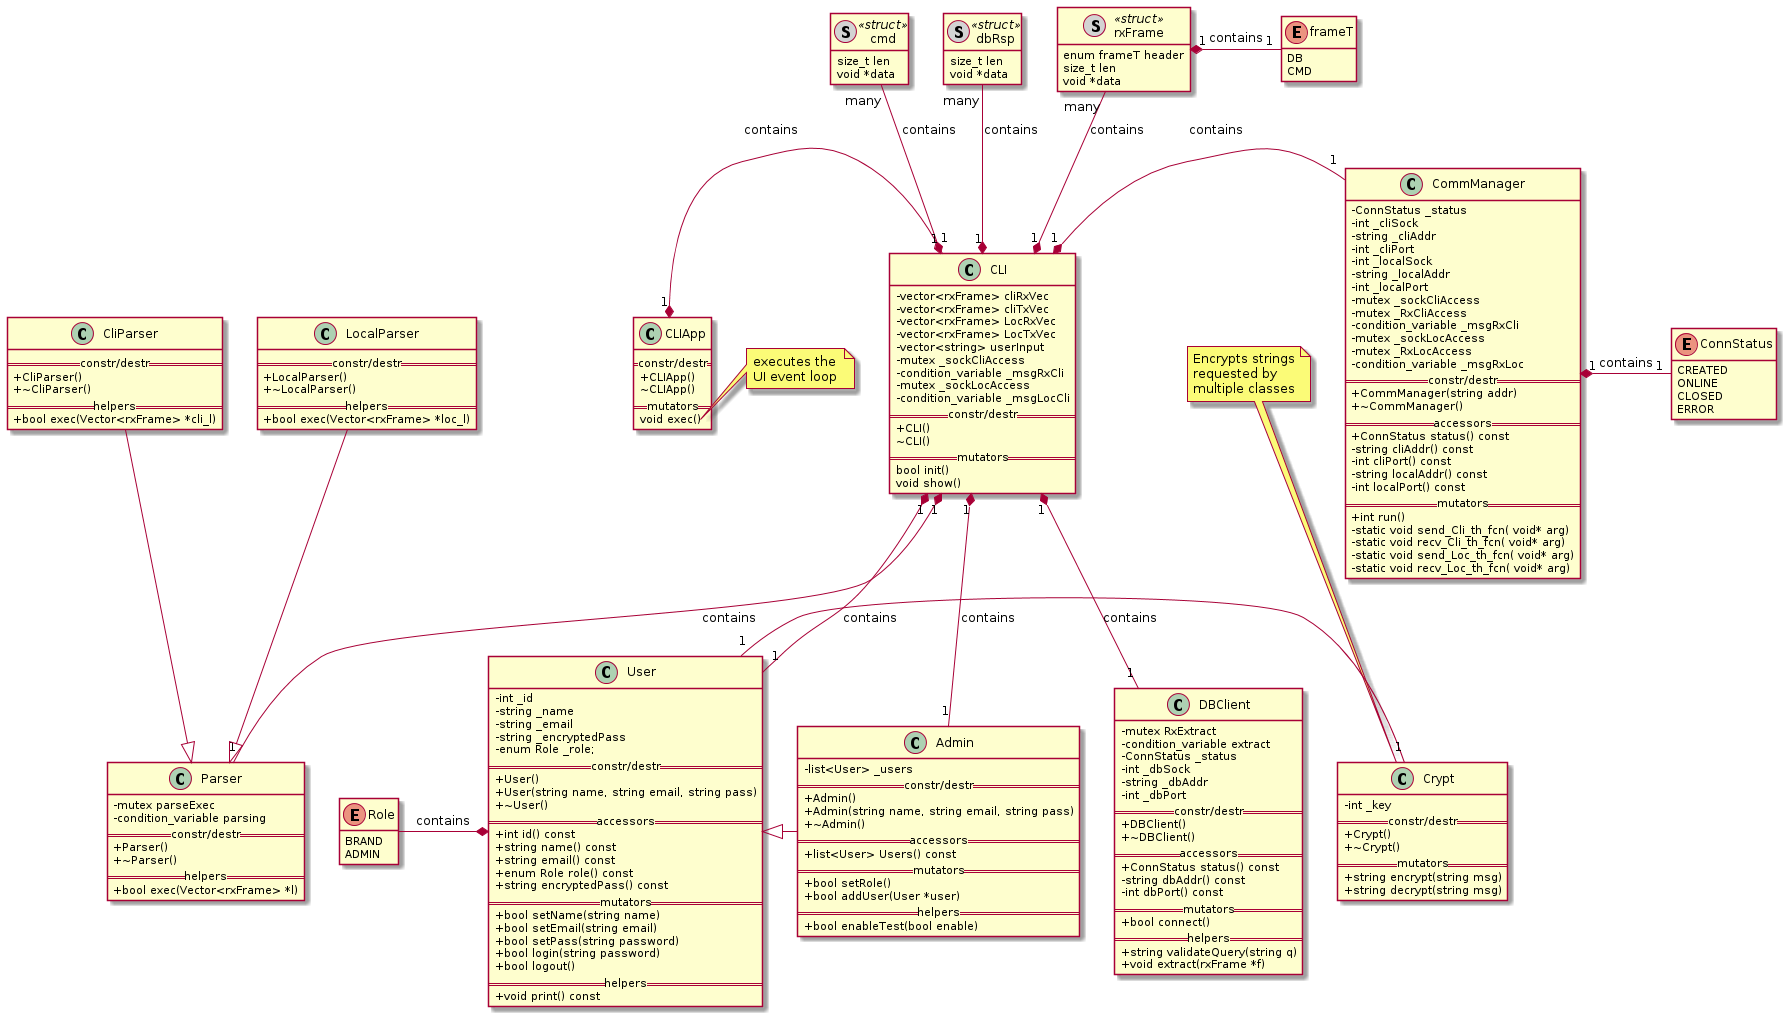

The diagram above was rendered by PlantUML. Its source (embedded in the PNG):
@startuml
'' ---------------- THEMES (some only work on the web server) -----------
''!theme plain
''!theme toy
''!theme spacelab
''!theme mars (does not work)
'' -------------------- Splitting into several files -----------
page 2x2
skinparam pageMargin 10
skinparam pageExternalColor gray
skinparam pageBorderColor black
'' --------------------------------------------------------------
'' remove attributes and methods icons
skinparam classAttributeIconSize 0
'' --------------------------------------------------------------
'' ------- defining elements --------
''interface       interface
'' ------- structures
''class Ad_DB <<(S,#FF7700)struct>>
''class User_DB <<(S,#FF7700)struct>>
''class Station <<(S,#FF7700)struct>>
hide <<struct>> methods
hide enum methods
''hide <<struct>> circle
''class Ad_DB {
''+FILE vid_f
''+fragType frag
''+bool rented
''}
''
''class User_DB{
''+bool admin
''+char* name
''+char* encrypted_pass
''}
class rxFrame <<(S,lightgrey)struct>>{
enum frameT header
size_t len
void *data
}
class dbRsp <<(S,lightgrey)struct>>{
size_t len
void *data
}
class cmd <<(S,lightgrey)struct>>{
size_t len
void *data
}
' ---------

enum ConnStatus{
CREATED
ONLINE
CLOSED
ERROR
}

enum Role{
BRAND
ADMIN
}

enum frameT{
DB
CMD
}
'' ---------


'' -------- Classes 
'' APP
''class AppManager{
''    - UIApp uiApp()
''    - UIWidget win()
''}
class CLIApp{
    == constr/destr ==
    +CLIApp()
    ~CLIApp()
    == mutators ==
    void exec()
}
    note right of CLIApp::exec
    executes the 
    UI event loop
    end note
class CLI{
  - vector<rxFrame> cliRxVec
  - vector<rxFrame> cliTxVec
  - vector<rxFrame> LocRxVec
  - vector<rxFrame> LocTxVec
  - vector<string> userInput
  - mutex _sockCliAccess
  - condition_variable _msgRxCli
  - mutex _sockLocAccess
  - condition_variable _msgLocCli
  == constr/destr ==
  +CLI()
  ~CLI()
  == mutators ==
  bool init()
  void show()
}

'' User
class User{
  -int _id
  -string _name
  -string _email
  -string _encryptedPass
  -enum Role _role;
  == constr/destr ==
  +User()
  +User(string name, string email, string pass)
  +~User()
  == accessors ==
  + int id() const
  + string name() const
  + string email() const
  + enum Role role() const
  + string encryptedPass() const
  == mutators ==
  + bool setName(string name)
  + bool setEmail(string email)
  + bool setPass(string password)
  + bool login(string password)
  + bool logout()
  == helpers ==
  + void print() const
}
class Admin{
  -list<User> _users
  == constr/destr ==
  +Admin()
  +Admin(string name, string email, string pass)
  +~Admin()
  == accessors ==
  + list<User> Users() const
  == mutators ==
  + bool setRole()
  + bool addUser(User *user)
  == helpers ==
  + bool enableTest(bool enable)
}
'' Crypt
class Crypt{
  -int _key
  == constr/destr ==
  +Crypt()
  +~Crypt()
  == mutators ==
  + string encrypt(string msg)
  + string decrypt(string msg)
}
note top of Crypt
Encrypts strings
requested by
multiple classes
end note
'' COMM MANAGER
class CommManager{
  -ConnStatus _status
  -int _cliSock
  -string _cliAddr
  -int _cliPort
  -int _localSock
  -string _localAddr
  -int _localPort
  -mutex _sockCliAccess
  -mutex _RxCliAccess
  -condition_variable _msgRxCli
  -mutex _sockLocAccess
  -mutex _RxLocAccess
  -condition_variable _msgRxLoc
  == constr/destr ==
  +CommManager(string addr)
  +~CommManager()
  == accessors ==
  + ConnStatus status() const
  - string cliAddr() const
  - int cliPort() const
  - string localAddr() const
  - int localPort() const
  == mutators ==
  + int run()
  - static void send_Cli_th_fcn( void* arg)
  - static void recv_Cli_th_fcn( void* arg)
  - static void send_Loc_th_fcn( void* arg) 
  - static void recv_Loc_th_fcn( void* arg)
''  + int Send(int sd, const void *obj, size_t len);
''  + int Recv(int sd, void *obj, size_t len);
}
'' DB Client
class DBClient{
  -mutex RxExtract
  -condition_variable extract
  -ConnStatus _status
  -int _dbSock
  -string _dbAddr
  -int _dbPort
  == constr/destr ==
  +DBClient()
  +~DBClient()
  == accessors ==
  + ConnStatus status() const
  - string dbAddr() const
  - int dbPort() const
  == mutators ==
  + bool connect()
  == helpers ==
  + string validateQuery(string q)
  + void extract(rxFrame *f)
}
class Parser{
  -mutex parseExec
  -condition_variable parsing
  == constr/destr ==
  +Parser()
  +~Parser()
  == helpers ==
  + bool exec(Vector<rxFrame> *l)
}
class CliParser{
  == constr/destr ==
  +CliParser()
  +~CliParser()
  == helpers ==
  + bool exec(Vector<rxFrame> *cli_l)
}
class LocalParser{
  == constr/destr ==
  +LocalParser()
  +~LocalParser()
  == helpers ==
  + bool exec(Vector<rxFrame> *loc_l)
}

'' ----------------

'' ----------- Containers

'' ----------------

'' --------------------------------------------------------------


'' ---------- Relation between classes -----------
'' Types
'' - extension (inheritance):   <|--
'' - composition: *--
'' - Aggregation: o--
CLIApp "1" *- "1" CLI: contains
CLI "1" *- "1" CommManager: contains
CLI "1" *-- "1" DBClient: contains
CLI "1" *-- "1" User: contains
CLI "1" *-- "1" Admin: contains
CommManager "1" *- "1" ConnStatus: contains
Admin -l-|> User
User *-l- Role: contains
User "1" - "1" Crypt
CLI "1" *-- "1" Parser: contains
rxFrame "1" *- "1" frameT: contains
CLI "1" *-u- "many" rxFrame: contains
CLI "1" *-u- "many" dbRsp: contains
CLI "1" *-u- "many" cmd: contains
CliParser --|> Parser
LocalParser --|> Parser
''UIView <|-- UIWindow: inherits

'' ------------------------------

@enduml